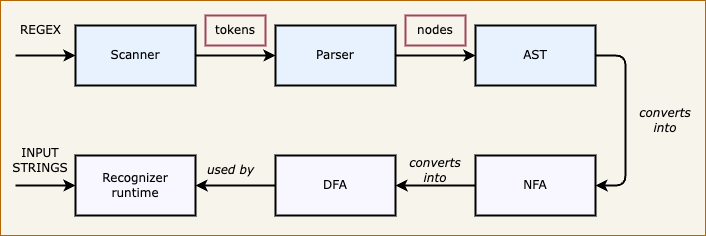

The diagram above was exported from draw.io. Its source (the exported page's mxGraphModel, read from the mxfile embedded in the PNG):
<mxGraphModel dx="1434" dy="1793" grid="1" gridSize="10" guides="1" tooltips="1" connect="1" arrows="1" fold="1" page="1" pageScale="1" pageWidth="827" pageHeight="1169" math="0" shadow="0">
  <root>
    <mxCell id="0" />
    <mxCell id="1" parent="0" />
    <mxCell id="P26vED4idBVI_8hbJFh3-23" value="" style="rounded=0;whiteSpace=wrap;html=1;fillColor=#F7F5EB;strokeColor=#b46504;" vertex="1" parent="1">
      <mxGeometry x="55" y="555" width="705" height="235" as="geometry" />
    </mxCell>
    <mxCell id="P26vED4idBVI_8hbJFh3-25" value="Scanner" style="rounded=0;whiteSpace=wrap;html=1;fillColor=#E8F2FF;strokeColor=#000000;strokeWidth=2;fontFamily=Verdana;fontStyle=0" vertex="1" parent="1">
      <mxGeometry x="130" y="580" width="120" height="60" as="geometry" />
    </mxCell>
    <mxCell id="P26vED4idBVI_8hbJFh3-26" value="" style="endArrow=classic;html=1;rounded=0;entryX=0;entryY=0.5;entryDx=0;entryDy=0;strokeWidth=2;fontFamily=Verdana;fontStyle=0" edge="1" parent="1" target="P26vED4idBVI_8hbJFh3-25">
      <mxGeometry width="50" height="50" relative="1" as="geometry">
        <mxPoint x="70" y="610" as="sourcePoint" />
        <mxPoint x="450" y="1260" as="targetPoint" />
      </mxGeometry>
    </mxCell>
    <mxCell id="P26vED4idBVI_8hbJFh3-27" value="REGEX" style="text;html=1;align=center;verticalAlign=middle;resizable=0;points=[];autosize=1;strokeColor=none;fillColor=none;fontStyle=0;strokeWidth=2;fontFamily=Verdana;" vertex="1" parent="1">
      <mxGeometry x="65" y="570" width="60" height="30" as="geometry" />
    </mxCell>
    <mxCell id="P26vED4idBVI_8hbJFh3-28" value="Parser" style="rounded=0;whiteSpace=wrap;html=1;fillColor=#E8F2FF;strokeColor=#000000;strokeWidth=2;fontFamily=Verdana;fontStyle=0" vertex="1" parent="1">
      <mxGeometry x="330" y="580" width="120" height="60" as="geometry" />
    </mxCell>
    <mxCell id="P26vED4idBVI_8hbJFh3-29" value="" style="endArrow=classic;html=1;rounded=0;entryX=0;entryY=0.5;entryDx=0;entryDy=0;exitX=1;exitY=0.5;exitDx=0;exitDy=0;strokeWidth=2;fontFamily=Verdana;fontStyle=0" edge="1" parent="1" source="P26vED4idBVI_8hbJFh3-25" target="P26vED4idBVI_8hbJFh3-28">
      <mxGeometry width="50" height="50" relative="1" as="geometry">
        <mxPoint x="400" y="1310" as="sourcePoint" />
        <mxPoint x="450" y="1260" as="targetPoint" />
      </mxGeometry>
    </mxCell>
    <mxCell id="P26vED4idBVI_8hbJFh3-30" value="AST" style="rounded=0;whiteSpace=wrap;html=1;fillColor=#E8F2FF;strokeColor=#000000;strokeWidth=2;fontFamily=Verdana;fontStyle=0" vertex="1" parent="1">
      <mxGeometry x="530" y="580" width="120" height="60" as="geometry" />
    </mxCell>
    <mxCell id="P26vED4idBVI_8hbJFh3-31" value="" style="endArrow=classic;html=1;rounded=0;entryX=0;entryY=0.5;entryDx=0;entryDy=0;exitX=1;exitY=0.5;exitDx=0;exitDy=0;strokeWidth=2;fontFamily=Verdana;fontStyle=0" edge="1" parent="1" source="P26vED4idBVI_8hbJFh3-28" target="P26vED4idBVI_8hbJFh3-30">
      <mxGeometry width="50" height="50" relative="1" as="geometry">
        <mxPoint x="400" y="1310" as="sourcePoint" />
        <mxPoint x="450" y="1260" as="targetPoint" />
      </mxGeometry>
    </mxCell>
    <mxCell id="P26vED4idBVI_8hbJFh3-32" value="tokens" style="text;html=1;strokeColor=#9C465A;fillColor=none;align=center;verticalAlign=middle;whiteSpace=wrap;rounded=0;fontStyle=0;strokeWidth=2;fontFamily=Verdana;" vertex="1" parent="1">
      <mxGeometry x="260" y="570" width="60" height="30" as="geometry" />
    </mxCell>
    <mxCell id="P26vED4idBVI_8hbJFh3-33" value="nodes" style="text;html=1;strokeColor=#9C465A;fillColor=none;align=center;verticalAlign=middle;whiteSpace=wrap;rounded=0;fontStyle=0;strokeWidth=2;fontFamily=Verdana;" vertex="1" parent="1">
      <mxGeometry x="460" y="570" width="60" height="30" as="geometry" />
    </mxCell>
    <mxCell id="P26vED4idBVI_8hbJFh3-34" value="NFA" style="rounded=0;whiteSpace=wrap;html=1;fillColor=#F8F7FF;strokeColor=#000000;strokeWidth=2;fontFamily=Verdana;fontStyle=0" vertex="1" parent="1">
      <mxGeometry x="530" y="710" width="120" height="60" as="geometry" />
    </mxCell>
    <mxCell id="P26vED4idBVI_8hbJFh3-35" value="DFA" style="rounded=0;whiteSpace=wrap;html=1;fillColor=#F8F7FF;strokeColor=#000000;strokeWidth=2;fontFamily=Verdana;fontStyle=0" vertex="1" parent="1">
      <mxGeometry x="330" y="710" width="120" height="60" as="geometry" />
    </mxCell>
    <mxCell id="P26vED4idBVI_8hbJFh3-36" value="" style="endArrow=classic;html=1;entryX=1;entryY=0.5;entryDx=0;entryDy=0;exitX=1;exitY=0.5;exitDx=0;exitDy=0;rounded=1;strokeWidth=2;fontFamily=Verdana;fontStyle=0" edge="1" parent="1" source="P26vED4idBVI_8hbJFh3-30" target="P26vED4idBVI_8hbJFh3-34">
      <mxGeometry width="50" height="50" relative="1" as="geometry">
        <mxPoint x="400" y="1300" as="sourcePoint" />
        <mxPoint x="450" y="1250" as="targetPoint" />
        <Array as="points">
          <mxPoint x="680" y="610" />
          <mxPoint x="680" y="740" />
        </Array>
      </mxGeometry>
    </mxCell>
    <mxCell id="P26vED4idBVI_8hbJFh3-37" value="" style="endArrow=classic;html=1;rounded=0;entryX=1;entryY=0.5;entryDx=0;entryDy=0;exitX=0;exitY=0.5;exitDx=0;exitDy=0;strokeWidth=2;fontFamily=Verdana;fontStyle=0" edge="1" parent="1" source="P26vED4idBVI_8hbJFh3-34" target="P26vED4idBVI_8hbJFh3-35">
      <mxGeometry width="50" height="50" relative="1" as="geometry">
        <mxPoint x="400" y="1300" as="sourcePoint" />
        <mxPoint x="450" y="1250" as="targetPoint" />
      </mxGeometry>
    </mxCell>
    <mxCell id="P26vED4idBVI_8hbJFh3-38" value="Recognizer&lt;br&gt;runtime" style="rounded=0;whiteSpace=wrap;html=1;fillColor=#F8F7FF;strokeColor=#000000;strokeWidth=2;fontFamily=Verdana;fontStyle=0" vertex="1" parent="1">
      <mxGeometry x="130" y="710" width="120" height="60" as="geometry" />
    </mxCell>
    <mxCell id="P26vED4idBVI_8hbJFh3-39" value="" style="endArrow=classic;html=1;rounded=0;entryX=1;entryY=0.5;entryDx=0;entryDy=0;exitX=0;exitY=0.5;exitDx=0;exitDy=0;strokeWidth=2;fontFamily=Verdana;fontStyle=0" edge="1" parent="1" source="P26vED4idBVI_8hbJFh3-35" target="P26vED4idBVI_8hbJFh3-38">
      <mxGeometry width="50" height="50" relative="1" as="geometry">
        <mxPoint x="400" y="1300" as="sourcePoint" />
        <mxPoint x="450" y="1250" as="targetPoint" />
      </mxGeometry>
    </mxCell>
    <mxCell id="P26vED4idBVI_8hbJFh3-40" value="" style="endArrow=classic;html=1;rounded=0;entryX=0;entryY=0.5;entryDx=0;entryDy=0;strokeWidth=2;fontFamily=Verdana;fontStyle=0" edge="1" parent="1" target="P26vED4idBVI_8hbJFh3-38">
      <mxGeometry width="50" height="50" relative="1" as="geometry">
        <mxPoint x="70" y="740" as="sourcePoint" />
        <mxPoint x="450" y="1250" as="targetPoint" />
      </mxGeometry>
    </mxCell>
    <mxCell id="P26vED4idBVI_8hbJFh3-41" value="INPUT&lt;br&gt;STRINGS" style="text;html=1;strokeColor=none;fillColor=none;align=center;verticalAlign=middle;whiteSpace=wrap;rounded=0;fontStyle=0;strokeWidth=2;fontFamily=Verdana;" vertex="1" parent="1">
      <mxGeometry x="65" y="700" width="60" height="30" as="geometry" />
    </mxCell>
    <mxCell id="P26vED4idBVI_8hbJFh3-42" value="converts&lt;br&gt;into" style="text;html=1;strokeColor=none;fillColor=none;align=center;verticalAlign=middle;whiteSpace=wrap;rounded=0;fontStyle=2;strokeWidth=2;fontFamily=Verdana;" vertex="1" parent="1">
      <mxGeometry x="690" y="660" width="60" height="30" as="geometry" />
    </mxCell>
    <mxCell id="P26vED4idBVI_8hbJFh3-43" value="converts&lt;br&gt;into" style="text;html=1;strokeColor=none;fillColor=none;align=center;verticalAlign=middle;whiteSpace=wrap;rounded=0;fontStyle=2;strokeWidth=2;fontFamily=Verdana;" vertex="1" parent="1">
      <mxGeometry x="460" y="710" width="60" height="30" as="geometry" />
    </mxCell>
    <mxCell id="P26vED4idBVI_8hbJFh3-44" value="used by" style="text;html=1;align=center;verticalAlign=middle;resizable=0;points=[];autosize=1;strokeColor=none;fillColor=none;fontStyle=2;strokeWidth=2;fontFamily=Verdana;" vertex="1" parent="1">
      <mxGeometry x="250" y="710" width="70" height="30" as="geometry" />
    </mxCell>
  </root>
</mxGraphModel>